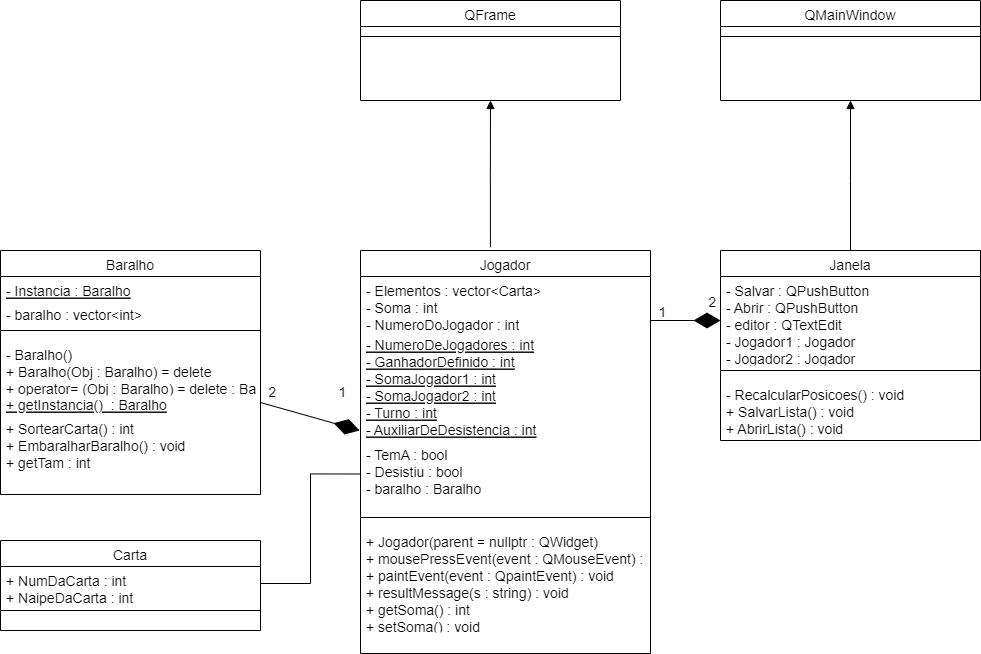

The diagram above was exported from draw.io. Its source (the exported page's mxGraphModel, read from the mxfile embedded in the PNG):
<mxGraphModel dx="2173" dy="831" grid="0" gridSize="10" guides="1" tooltips="1" connect="1" arrows="1" fold="1" page="1" pageScale="1" pageWidth="827" pageHeight="1169" background="#ffffff" math="0" shadow="0">
  <root>
    <mxCell id="WIyWlLk6GJQsqaUBKTNV-0" />
    <mxCell id="WIyWlLk6GJQsqaUBKTNV-1" parent="WIyWlLk6GJQsqaUBKTNV-0" />
    <mxCell id="zkfFHV4jXpPFQw0GAbJ--6" value="Baralho" style="swimlane;fontStyle=0;align=center;verticalAlign=top;childLayout=stackLayout;horizontal=1;startSize=26;horizontalStack=0;resizeParent=1;resizeLast=0;collapsible=1;marginBottom=0;rounded=0;shadow=0;strokeWidth=1;labelBackgroundColor=none;fontColor=default;labelBorderColor=none;gradientColor=none;swimlaneFillColor=none;glass=0;fontSize=14;" parent="WIyWlLk6GJQsqaUBKTNV-1" vertex="1">
      <mxGeometry x="-180" y="420" width="260" height="244" as="geometry">
        <mxRectangle x="60" y="159" width="160" height="26" as="alternateBounds" />
      </mxGeometry>
    </mxCell>
    <mxCell id="zkfFHV4jXpPFQw0GAbJ--7" value="- Instancia : Baralho&#10;&#10;" style="text;align=left;verticalAlign=top;spacingLeft=4;spacingRight=4;overflow=hidden;rotatable=0;points=[[0,0.5],[1,0.5]];portConstraint=eastwest;fontStyle=4;fontSize=14;" parent="zkfFHV4jXpPFQw0GAbJ--6" vertex="1">
      <mxGeometry y="26" width="260" height="24" as="geometry" />
    </mxCell>
    <mxCell id="zkfFHV4jXpPFQw0GAbJ--10" value="- baralho : vector&lt;int&gt;" style="text;align=left;verticalAlign=top;spacingLeft=4;spacingRight=4;overflow=hidden;rotatable=0;points=[[0,0.5],[1,0.5]];portConstraint=eastwest;fontStyle=0;fontSize=14;" parent="zkfFHV4jXpPFQw0GAbJ--6" vertex="1">
      <mxGeometry y="50" width="260" height="20" as="geometry" />
    </mxCell>
    <mxCell id="zkfFHV4jXpPFQw0GAbJ--9" value="" style="line;html=1;strokeWidth=1;align=left;verticalAlign=middle;spacingTop=-1;spacingLeft=3;spacingRight=3;rotatable=0;labelPosition=right;points=[];portConstraint=eastwest;fontSize=14;" parent="zkfFHV4jXpPFQw0GAbJ--6" vertex="1">
      <mxGeometry y="70" width="260" height="20" as="geometry" />
    </mxCell>
    <mxCell id="-Aw9UZLOMsk4RLVH7KpL-1" value="- Baralho()&#10;+ Baralho(Obj : Baralho) = delete &#10;+ operator= (Obj : Baralho) = delete : Baralho" style="text;align=left;verticalAlign=top;spacingLeft=4;spacingRight=4;overflow=hidden;rotatable=0;points=[[0,0.5],[1,0.5]];portConstraint=eastwest;fontStyle=0;fontSize=14;" parent="zkfFHV4jXpPFQw0GAbJ--6" vertex="1">
      <mxGeometry y="90" width="260" height="50" as="geometry" />
    </mxCell>
    <mxCell id="-Aw9UZLOMsk4RLVH7KpL-3" value="+ getInstancia()  : Baralho&#10;&#10;" style="text;align=left;verticalAlign=top;spacingLeft=4;spacingRight=4;overflow=hidden;rotatable=0;points=[[0,0.5],[1,0.5]];portConstraint=eastwest;fontStyle=4;fontSize=14;" parent="zkfFHV4jXpPFQw0GAbJ--6" vertex="1">
      <mxGeometry y="140" width="260" height="24" as="geometry" />
    </mxCell>
    <mxCell id="-Aw9UZLOMsk4RLVH7KpL-4" value="+ SortearCarta() : int&#10;+ EmbaralharBaralho() : void&#10;+ getTam : int" style="text;align=left;verticalAlign=top;spacingLeft=4;spacingRight=4;overflow=hidden;rotatable=0;points=[[0,0.5],[1,0.5]];portConstraint=eastwest;fontStyle=0;fontSize=14;" parent="zkfFHV4jXpPFQw0GAbJ--6" vertex="1">
      <mxGeometry y="164" width="260" height="60" as="geometry" />
    </mxCell>
    <mxCell id="-Aw9UZLOMsk4RLVH7KpL-5" value="Janela" style="swimlane;fontStyle=0;align=center;verticalAlign=top;childLayout=stackLayout;horizontal=1;startSize=26;horizontalStack=0;resizeParent=1;resizeLast=0;collapsible=1;marginBottom=0;rounded=0;shadow=0;strokeWidth=1;fontSize=14;" parent="WIyWlLk6GJQsqaUBKTNV-1" vertex="1">
      <mxGeometry x="540" y="420" width="260" height="190" as="geometry">
        <mxRectangle x="60" y="159" width="160" height="26" as="alternateBounds" />
      </mxGeometry>
    </mxCell>
    <mxCell id="-Aw9UZLOMsk4RLVH7KpL-7" value="- Salvar : QPushButton&#10;- Abrir : QPushButton&#10;- editor : QTextEdit&#10;- Jogador1 : Jogador&#10;- Jogador2 : Jogador" style="text;align=left;verticalAlign=top;spacingLeft=4;spacingRight=4;overflow=hidden;rotatable=0;points=[[0,0.5],[1,0.5]];portConstraint=eastwest;fontStyle=0;fontSize=14;" parent="-Aw9UZLOMsk4RLVH7KpL-5" vertex="1">
      <mxGeometry y="26" width="260" height="84" as="geometry" />
    </mxCell>
    <mxCell id="-Aw9UZLOMsk4RLVH7KpL-8" value="" style="line;html=1;strokeWidth=1;align=left;verticalAlign=middle;spacingTop=-1;spacingLeft=3;spacingRight=3;rotatable=0;labelPosition=right;points=[];portConstraint=eastwest;fontSize=14;" parent="-Aw9UZLOMsk4RLVH7KpL-5" vertex="1">
      <mxGeometry y="110" width="260" height="20" as="geometry" />
    </mxCell>
    <mxCell id="-Aw9UZLOMsk4RLVH7KpL-9" value="- RecalcularPosicoes() : void&#10;+ SalvarLista() : void&#10;+ AbrirLista() : void" style="text;align=left;verticalAlign=top;spacingLeft=4;spacingRight=4;overflow=hidden;rotatable=0;points=[[0,0.5],[1,0.5]];portConstraint=eastwest;fontStyle=0;fontSize=14;" parent="-Aw9UZLOMsk4RLVH7KpL-5" vertex="1">
      <mxGeometry y="130" width="260" height="60" as="geometry" />
    </mxCell>
    <mxCell id="-Aw9UZLOMsk4RLVH7KpL-12" value="Jogador" style="swimlane;fontStyle=0;align=center;verticalAlign=top;childLayout=stackLayout;horizontal=1;startSize=26;horizontalStack=0;resizeParent=1;resizeLast=0;collapsible=1;marginBottom=0;rounded=0;shadow=0;strokeWidth=1;fontSize=14;" parent="WIyWlLk6GJQsqaUBKTNV-1" vertex="1">
      <mxGeometry x="180" y="420" width="290" height="403" as="geometry">
        <mxRectangle x="60" y="159" width="160" height="26" as="alternateBounds" />
      </mxGeometry>
    </mxCell>
    <mxCell id="-Aw9UZLOMsk4RLVH7KpL-14" value="- Elementos : vector&lt;Carta&gt;&#10;- Soma : int&#10;- NumeroDoJogador : int" style="text;align=left;verticalAlign=top;spacingLeft=4;spacingRight=4;overflow=hidden;rotatable=0;points=[[0,0.5],[1,0.5]];portConstraint=eastwest;fontStyle=0;fontSize=14;" parent="-Aw9UZLOMsk4RLVH7KpL-12" vertex="1">
      <mxGeometry y="26" width="290" height="54" as="geometry" />
    </mxCell>
    <mxCell id="-Aw9UZLOMsk4RLVH7KpL-13" value="- NumeroDeJogadores : int&#10;- GanhadorDefinido : int&#10;- SomaJogador1 : int&#10;- SomaJogador2 : int&#10;- Turno : int&#10;- AuxiliarDeDesistencia : int" style="text;align=left;verticalAlign=top;spacingLeft=4;spacingRight=4;overflow=hidden;rotatable=0;points=[[0,0.5],[1,0.5]];portConstraint=eastwest;fontStyle=4;fontSize=14;" parent="-Aw9UZLOMsk4RLVH7KpL-12" vertex="1">
      <mxGeometry y="80" width="290" height="110" as="geometry" />
    </mxCell>
    <mxCell id="-Aw9UZLOMsk4RLVH7KpL-40" value="- TemA : bool&#10;- Desistiu : bool&#10;- baralho : Baralho" style="text;align=left;verticalAlign=top;spacingLeft=4;spacingRight=4;overflow=hidden;rotatable=0;points=[[0,0.5],[1,0.5]];portConstraint=eastwest;fontStyle=0;fontSize=14;" parent="-Aw9UZLOMsk4RLVH7KpL-12" vertex="1">
      <mxGeometry y="190" width="290" height="67" as="geometry" />
    </mxCell>
    <mxCell id="-Aw9UZLOMsk4RLVH7KpL-15" value="" style="line;html=1;strokeWidth=1;align=left;verticalAlign=middle;spacingTop=-1;spacingLeft=3;spacingRight=3;rotatable=0;labelPosition=right;points=[];portConstraint=eastwest;fontSize=14;" parent="-Aw9UZLOMsk4RLVH7KpL-12" vertex="1">
      <mxGeometry y="257" width="290" height="20" as="geometry" />
    </mxCell>
    <mxCell id="-Aw9UZLOMsk4RLVH7KpL-16" value="+ Jogador(parent = nullptr : QWidget)&#10;+ mousePressEvent(event : QMouseEvent) : void&#10;+ paintEvent(event : QpaintEvent) : void&#10;+ resultMessage(s : string) : void&#10;+ getSoma() : int&#10;+ setSoma() : void" style="text;align=left;verticalAlign=top;spacingLeft=4;spacingRight=4;overflow=hidden;rotatable=0;points=[[0,0.5],[1,0.5]];portConstraint=eastwest;fontStyle=0;fontSize=14;" parent="-Aw9UZLOMsk4RLVH7KpL-12" vertex="1">
      <mxGeometry y="277" width="290" height="100" as="geometry" />
    </mxCell>
    <mxCell id="-Aw9UZLOMsk4RLVH7KpL-19" value="QFrame" style="swimlane;fontStyle=0;align=center;verticalAlign=top;childLayout=stackLayout;horizontal=1;startSize=26;horizontalStack=0;resizeParent=1;resizeLast=0;collapsible=1;marginBottom=0;rounded=0;shadow=0;strokeWidth=1;fontSize=14;" parent="WIyWlLk6GJQsqaUBKTNV-1" vertex="1">
      <mxGeometry x="180" y="170" width="260" height="100" as="geometry">
        <mxRectangle x="60" y="159" width="160" height="26" as="alternateBounds" />
      </mxGeometry>
    </mxCell>
    <mxCell id="-Aw9UZLOMsk4RLVH7KpL-22" value="" style="line;html=1;strokeWidth=1;align=left;verticalAlign=middle;spacingTop=-1;spacingLeft=3;spacingRight=3;rotatable=0;labelPosition=right;points=[];portConstraint=eastwest;fontSize=14;" parent="-Aw9UZLOMsk4RLVH7KpL-19" vertex="1">
      <mxGeometry y="26" width="260" height="20" as="geometry" />
    </mxCell>
    <mxCell id="-Aw9UZLOMsk4RLVH7KpL-26" value="QMainWindow" style="swimlane;fontStyle=0;align=center;verticalAlign=top;childLayout=stackLayout;horizontal=1;startSize=26;horizontalStack=0;resizeParent=1;resizeLast=0;collapsible=1;marginBottom=0;rounded=0;shadow=0;strokeWidth=1;fontSize=14;" parent="WIyWlLk6GJQsqaUBKTNV-1" vertex="1">
      <mxGeometry x="540" y="170" width="260" height="100" as="geometry">
        <mxRectangle x="60" y="159" width="160" height="26" as="alternateBounds" />
      </mxGeometry>
    </mxCell>
    <mxCell id="-Aw9UZLOMsk4RLVH7KpL-29" value="" style="line;html=1;strokeWidth=1;align=left;verticalAlign=middle;spacingTop=-1;spacingLeft=3;spacingRight=3;rotatable=0;labelPosition=right;points=[];portConstraint=eastwest;fontSize=14;" parent="-Aw9UZLOMsk4RLVH7KpL-26" vertex="1">
      <mxGeometry y="26" width="260" height="20" as="geometry" />
    </mxCell>
    <mxCell id="-Aw9UZLOMsk4RLVH7KpL-33" value="Carta" style="swimlane;fontStyle=0;align=center;verticalAlign=top;childLayout=stackLayout;horizontal=1;startSize=26;horizontalStack=0;resizeParent=1;resizeLast=0;collapsible=1;marginBottom=0;rounded=0;shadow=0;strokeWidth=1;fontSize=14;" parent="WIyWlLk6GJQsqaUBKTNV-1" vertex="1">
      <mxGeometry x="-180" y="710" width="260" height="90" as="geometry">
        <mxRectangle x="60" y="159" width="160" height="26" as="alternateBounds" />
      </mxGeometry>
    </mxCell>
    <mxCell id="-Aw9UZLOMsk4RLVH7KpL-39" value="+ NumDaCarta : int&#10;+ NaipeDaCarta : int" style="text;align=left;verticalAlign=top;spacingLeft=4;spacingRight=4;overflow=hidden;rotatable=0;points=[[0,0.5],[1,0.5]];portConstraint=eastwest;fontStyle=0;fontSize=14;" parent="-Aw9UZLOMsk4RLVH7KpL-33" vertex="1">
      <mxGeometry y="26" width="260" height="34" as="geometry" />
    </mxCell>
    <mxCell id="-Aw9UZLOMsk4RLVH7KpL-36" value="" style="line;html=1;strokeWidth=1;align=left;verticalAlign=middle;spacingTop=-1;spacingLeft=3;spacingRight=3;rotatable=0;labelPosition=right;points=[];portConstraint=eastwest;fontSize=14;" parent="-Aw9UZLOMsk4RLVH7KpL-33" vertex="1">
      <mxGeometry y="60" width="260" height="20" as="geometry" />
    </mxCell>
    <mxCell id="-Aw9UZLOMsk4RLVH7KpL-41" value="" style="endArrow=block;endFill=1;html=1;edgeStyle=orthogonalEdgeStyle;align=left;verticalAlign=top;rounded=0;entryX=0.5;entryY=1;entryDx=0;entryDy=0;exitX=0.448;exitY=-0.008;exitDx=0;exitDy=0;exitPerimeter=0;fontSize=14;" parent="WIyWlLk6GJQsqaUBKTNV-1" source="-Aw9UZLOMsk4RLVH7KpL-12" target="-Aw9UZLOMsk4RLVH7KpL-19" edge="1">
      <mxGeometry x="-1" relative="1" as="geometry">
        <mxPoint x="170" y="370" as="sourcePoint" />
        <mxPoint x="330" y="370" as="targetPoint" />
        <Array as="points" />
      </mxGeometry>
    </mxCell>
    <mxCell id="-Aw9UZLOMsk4RLVH7KpL-46" value="" style="endArrow=block;endFill=1;html=1;edgeStyle=orthogonalEdgeStyle;align=left;verticalAlign=top;rounded=0;entryX=0.5;entryY=1;entryDx=0;entryDy=0;exitX=0.5;exitY=0;exitDx=0;exitDy=0;fontSize=14;" parent="WIyWlLk6GJQsqaUBKTNV-1" source="-Aw9UZLOMsk4RLVH7KpL-5" target="-Aw9UZLOMsk4RLVH7KpL-26" edge="1">
      <mxGeometry x="-1" relative="1" as="geometry">
        <mxPoint x="380" y="370" as="sourcePoint" />
        <mxPoint x="320" y="280" as="targetPoint" />
        <Array as="points">
          <mxPoint x="670" y="350" />
          <mxPoint x="670" y="350" />
        </Array>
      </mxGeometry>
    </mxCell>
    <mxCell id="-Aw9UZLOMsk4RLVH7KpL-47" value="" style="endArrow=diamondThin;endFill=1;endSize=24;html=1;rounded=0;exitX=1;exitY=0.5;exitDx=0;exitDy=0;entryX=-0.003;entryY=0.909;entryDx=0;entryDy=0;entryPerimeter=0;fontSize=14;" parent="WIyWlLk6GJQsqaUBKTNV-1" source="-Aw9UZLOMsk4RLVH7KpL-3" target="-Aw9UZLOMsk4RLVH7KpL-13" edge="1">
      <mxGeometry width="160" relative="1" as="geometry">
        <mxPoint x="150" y="600" as="sourcePoint" />
        <mxPoint x="160" y="572" as="targetPoint" />
      </mxGeometry>
    </mxCell>
    <mxCell id="-Aw9UZLOMsk4RLVH7KpL-48" value="1" style="text;html=1;align=center;verticalAlign=middle;resizable=0;points=[];autosize=1;strokeColor=none;fillColor=none;fontSize=14;" parent="WIyWlLk6GJQsqaUBKTNV-1" vertex="1">
      <mxGeometry x="153" y="551" width="18" height="21" as="geometry" />
    </mxCell>
    <mxCell id="-Aw9UZLOMsk4RLVH7KpL-49" value="2" style="text;html=1;align=center;verticalAlign=middle;resizable=0;points=[];autosize=1;strokeColor=none;fillColor=none;fontSize=14;" parent="WIyWlLk6GJQsqaUBKTNV-1" vertex="1">
      <mxGeometry x="83" y="551" width="18" height="21" as="geometry" />
    </mxCell>
    <mxCell id="-Aw9UZLOMsk4RLVH7KpL-50" value="" style="endArrow=diamondThin;endFill=1;endSize=24;html=1;rounded=0;fontSize=14;" parent="WIyWlLk6GJQsqaUBKTNV-1" edge="1">
      <mxGeometry width="160" relative="1" as="geometry">
        <mxPoint x="470" y="490" as="sourcePoint" />
        <mxPoint x="540" y="490" as="targetPoint" />
      </mxGeometry>
    </mxCell>
    <mxCell id="-Aw9UZLOMsk4RLVH7KpL-51" value="2" style="text;html=1;align=center;verticalAlign=middle;resizable=0;points=[];autosize=1;strokeColor=none;fillColor=none;fontSize=14;" parent="WIyWlLk6GJQsqaUBKTNV-1" vertex="1">
      <mxGeometry x="523" y="461" width="18" height="21" as="geometry" />
    </mxCell>
    <mxCell id="-Aw9UZLOMsk4RLVH7KpL-53" value="1" style="text;html=1;align=center;verticalAlign=middle;resizable=0;points=[];autosize=1;strokeColor=none;fillColor=none;fontSize=14;" parent="WIyWlLk6GJQsqaUBKTNV-1" vertex="1">
      <mxGeometry x="473" y="471" width="18" height="21" as="geometry" />
    </mxCell>
    <mxCell id="-Aw9UZLOMsk4RLVH7KpL-55" value="" style="endArrow=none;html=1;edgeStyle=orthogonalEdgeStyle;rounded=0;exitX=1;exitY=0.5;exitDx=0;exitDy=0;entryX=0;entryY=0.5;entryDx=0;entryDy=0;fontSize=14;" parent="WIyWlLk6GJQsqaUBKTNV-1" source="-Aw9UZLOMsk4RLVH7KpL-39" target="-Aw9UZLOMsk4RLVH7KpL-40" edge="1">
      <mxGeometry relative="1" as="geometry">
        <mxPoint x="560" y="850" as="sourcePoint" />
        <mxPoint x="720" y="850" as="targetPoint" />
      </mxGeometry>
    </mxCell>
  </root>
</mxGraphModel>